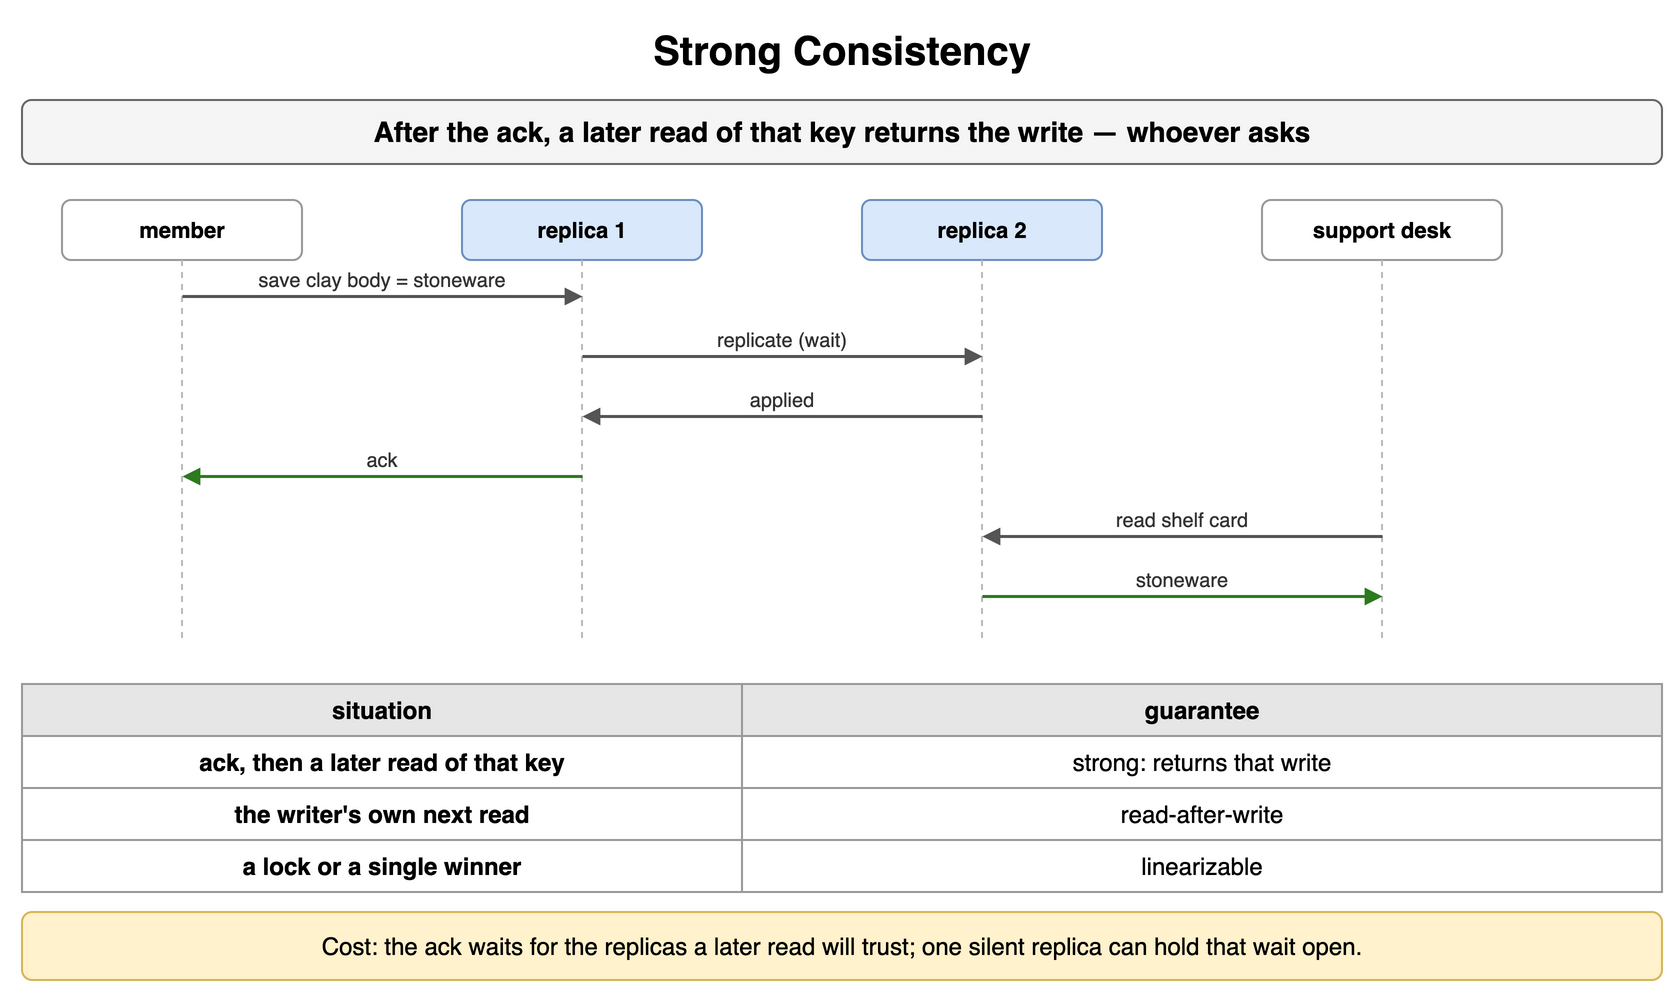

The diagram above was exported from draw.io. Its source (the exported page's mxGraphModel, read from the mxfile embedded in the PNG):
<mxGraphModel dx="900" dy="506" grid="1" gridSize="10" guides="1" tooltips="1" connect="1" arrows="1" fold="1" page="1" pageScale="1" pageWidth="900" pageHeight="506" math="0" shadow="0">
  <root>
    <mxCell id="0" />
    <mxCell id="1" parent="0" />
    <mxCell id="e1" value="Strong Consistency" style="text;html=1;align=center;verticalAlign=middle;whiteSpace=wrap;fontSize=20;fontStyle=1;" vertex="1" parent="1">
      <mxGeometry x="40" y="10" width="820" height="30" as="geometry" />
    </mxCell>
    <mxCell id="e2" value="After the ack, a later read of that key returns the write — whoever asks" style="rounded=1;whiteSpace=wrap;html=1;fillColor=#f5f5f5;strokeColor=#666666;fontStyle=1;fontSize=14;" vertex="1" parent="1">
      <mxGeometry x="40" y="50" width="820" height="32" as="geometry" />
    </mxCell>
    <mxCell id="e3" value="member" style="rounded=1;whiteSpace=wrap;html=1;fillColor=#ffffff;strokeColor=#999999;fontSize=11;align=center;fontStyle=1;" vertex="1" parent="1">
      <mxGeometry x="60.0" y="100" width="120" height="30" as="geometry" />
    </mxCell>
    <mxCell id="e4" value="replica 1" style="rounded=1;whiteSpace=wrap;html=1;fillColor=#dae8fc;strokeColor=#6c8ebf;fontSize=11;align=center;fontStyle=1;" vertex="1" parent="1">
      <mxGeometry x="260.0" y="100" width="120" height="30" as="geometry" />
    </mxCell>
    <mxCell id="e5" value="replica 2" style="rounded=1;whiteSpace=wrap;html=1;fillColor=#dae8fc;strokeColor=#6c8ebf;fontSize=11;align=center;fontStyle=1;" vertex="1" parent="1">
      <mxGeometry x="460.0" y="100" width="120" height="30" as="geometry" />
    </mxCell>
    <mxCell id="e6" value="support desk" style="rounded=1;whiteSpace=wrap;html=1;fillColor=#ffffff;strokeColor=#999999;fontSize=11;align=center;fontStyle=1;" vertex="1" parent="1">
      <mxGeometry x="660.0" y="100" width="120" height="30" as="geometry" />
    </mxCell>
    <mxCell id="e7" value="" style="endArrow=none;html=1;strokeColor=#bbbbbb;dashed=1;" edge="1" parent="1">
      <mxGeometry relative="1" as="geometry">
        <mxPoint x="120" y="130" as="sourcePoint" />
        <mxPoint x="120" y="322" as="targetPoint" />
      </mxGeometry>
    </mxCell>
    <mxCell id="e8" value="" style="endArrow=none;html=1;strokeColor=#bbbbbb;dashed=1;" edge="1" parent="1">
      <mxGeometry relative="1" as="geometry">
        <mxPoint x="320" y="130" as="sourcePoint" />
        <mxPoint x="320" y="322" as="targetPoint" />
      </mxGeometry>
    </mxCell>
    <mxCell id="e9" value="" style="endArrow=none;html=1;strokeColor=#bbbbbb;dashed=1;" edge="1" parent="1">
      <mxGeometry relative="1" as="geometry">
        <mxPoint x="520" y="130" as="sourcePoint" />
        <mxPoint x="520" y="322" as="targetPoint" />
      </mxGeometry>
    </mxCell>
    <mxCell id="e10" value="" style="endArrow=none;html=1;strokeColor=#bbbbbb;dashed=1;" edge="1" parent="1">
      <mxGeometry relative="1" as="geometry">
        <mxPoint x="720" y="130" as="sourcePoint" />
        <mxPoint x="720" y="322" as="targetPoint" />
      </mxGeometry>
    </mxCell>
    <mxCell id="e11" value="" style="endArrow=block;endSize=6;html=1;strokeWidth=1.5;strokeColor=#555555;fontSize=11;labelBackgroundColor=#ffffff;endSize=5;" edge="1" parent="1">
      <mxGeometry relative="1" as="geometry">
        <mxPoint x="120" y="148" as="sourcePoint" />
        <mxPoint x="320" y="148" as="targetPoint" />
      </mxGeometry>
    </mxCell>
    <mxCell id="e12" value="save clay body = stoneware" style="text;html=1;whiteSpace=wrap;fontSize=11;align=center;verticalAlign=middle;fontSize=10;fontColor=#333333;" vertex="1" parent="1">
      <mxGeometry x="124" y="132" width="192" height="15" as="geometry" />
    </mxCell>
    <mxCell id="e13" value="" style="endArrow=block;endSize=6;html=1;strokeWidth=1.5;strokeColor=#555555;fontSize=11;labelBackgroundColor=#ffffff;endSize=5;" edge="1" parent="1">
      <mxGeometry relative="1" as="geometry">
        <mxPoint x="320" y="178" as="sourcePoint" />
        <mxPoint x="520" y="178" as="targetPoint" />
      </mxGeometry>
    </mxCell>
    <mxCell id="e14" value="replicate (wait)" style="text;html=1;whiteSpace=wrap;fontSize=11;align=center;verticalAlign=middle;fontSize=10;fontColor=#333333;" vertex="1" parent="1">
      <mxGeometry x="324" y="162" width="192" height="15" as="geometry" />
    </mxCell>
    <mxCell id="e15" value="" style="endArrow=block;endSize=6;html=1;strokeWidth=1.5;strokeColor=#555555;fontSize=11;labelBackgroundColor=#ffffff;endSize=5;" edge="1" parent="1">
      <mxGeometry relative="1" as="geometry">
        <mxPoint x="520" y="208" as="sourcePoint" />
        <mxPoint x="320" y="208" as="targetPoint" />
      </mxGeometry>
    </mxCell>
    <mxCell id="e16" value="applied" style="text;html=1;whiteSpace=wrap;fontSize=11;align=center;verticalAlign=middle;fontSize=10;fontColor=#333333;" vertex="1" parent="1">
      <mxGeometry x="324" y="192" width="192" height="15" as="geometry" />
    </mxCell>
    <mxCell id="e17" value="" style="endArrow=block;endSize=6;html=1;strokeWidth=1.5;strokeColor=#2d7a1f;fontSize=11;labelBackgroundColor=#ffffff;fontColor=#2d7a1f;fontStyle=1;endSize=5;" edge="1" parent="1">
      <mxGeometry relative="1" as="geometry">
        <mxPoint x="320" y="238" as="sourcePoint" />
        <mxPoint x="120" y="238" as="targetPoint" />
      </mxGeometry>
    </mxCell>
    <mxCell id="e18" value="ack" style="text;html=1;whiteSpace=wrap;fontSize=11;align=center;verticalAlign=middle;fontSize=10;fontColor=#333333;" vertex="1" parent="1">
      <mxGeometry x="124" y="222" width="192" height="15" as="geometry" />
    </mxCell>
    <mxCell id="e19" value="" style="endArrow=block;endSize=6;html=1;strokeWidth=1.5;strokeColor=#555555;fontSize=11;labelBackgroundColor=#ffffff;endSize=5;" edge="1" parent="1">
      <mxGeometry relative="1" as="geometry">
        <mxPoint x="720" y="268" as="sourcePoint" />
        <mxPoint x="520" y="268" as="targetPoint" />
      </mxGeometry>
    </mxCell>
    <mxCell id="e20" value="read shelf card" style="text;html=1;whiteSpace=wrap;fontSize=11;align=center;verticalAlign=middle;fontSize=10;fontColor=#333333;" vertex="1" parent="1">
      <mxGeometry x="524" y="252" width="192" height="15" as="geometry" />
    </mxCell>
    <mxCell id="e21" value="" style="endArrow=block;endSize=6;html=1;strokeWidth=1.5;strokeColor=#2d7a1f;fontSize=11;labelBackgroundColor=#ffffff;fontColor=#2d7a1f;fontStyle=1;endSize=5;" edge="1" parent="1">
      <mxGeometry relative="1" as="geometry">
        <mxPoint x="520" y="298" as="sourcePoint" />
        <mxPoint x="720" y="298" as="targetPoint" />
      </mxGeometry>
    </mxCell>
    <mxCell id="e22" value="stoneware" style="text;html=1;whiteSpace=wrap;fontSize=11;align=center;verticalAlign=middle;fontSize=10;fontColor=#333333;" vertex="1" parent="1">
      <mxGeometry x="524" y="282" width="192" height="15" as="geometry" />
    </mxCell>
    <mxCell id="e23" value="situation" style="whiteSpace=wrap;html=1;fillColor=#e6e6e6;strokeColor=#999999;fontStyle=1;fontSize=12;" vertex="1" parent="1">
      <mxGeometry x="40" y="342" width="360" height="26" as="geometry" />
    </mxCell>
    <mxCell id="e24" value="guarantee" style="whiteSpace=wrap;html=1;fillColor=#e6e6e6;strokeColor=#999999;fontStyle=1;fontSize=12;" vertex="1" parent="1">
      <mxGeometry x="400" y="342" width="460" height="26" as="geometry" />
    </mxCell>
    <mxCell id="e25" value="ack, then a later read of that key" style="whiteSpace=wrap;html=1;strokeColor=#999999;fontSize=12;fillColor=#ffffff;fontStyle=1;" vertex="1" parent="1">
      <mxGeometry x="40" y="368" width="360" height="26" as="geometry" />
    </mxCell>
    <mxCell id="e26" value="strong: returns that write" style="whiteSpace=wrap;html=1;strokeColor=#999999;fontSize=12;fillColor=#ffffff;" vertex="1" parent="1">
      <mxGeometry x="400" y="368" width="460" height="26" as="geometry" />
    </mxCell>
    <mxCell id="e27" value="the writer's own next read" style="whiteSpace=wrap;html=1;strokeColor=#999999;fontSize=12;fillColor=#ffffff;fontStyle=1;" vertex="1" parent="1">
      <mxGeometry x="40" y="394" width="360" height="26" as="geometry" />
    </mxCell>
    <mxCell id="e28" value="read-after-write" style="whiteSpace=wrap;html=1;strokeColor=#999999;fontSize=12;fillColor=#ffffff;" vertex="1" parent="1">
      <mxGeometry x="400" y="394" width="460" height="26" as="geometry" />
    </mxCell>
    <mxCell id="e29" value="a lock or a single winner" style="whiteSpace=wrap;html=1;strokeColor=#999999;fontSize=12;fillColor=#ffffff;fontStyle=1;" vertex="1" parent="1">
      <mxGeometry x="40" y="420" width="360" height="26" as="geometry" />
    </mxCell>
    <mxCell id="e30" value="linearizable" style="whiteSpace=wrap;html=1;strokeColor=#999999;fontSize=12;fillColor=#ffffff;" vertex="1" parent="1">
      <mxGeometry x="400" y="420" width="460" height="26" as="geometry" />
    </mxCell>
    <mxCell id="e31" value="Cost: the ack waits for the replicas a later read will trust; one silent replica can hold that wait open." style="rounded=1;whiteSpace=wrap;html=1;fillColor=#fff2cc;strokeColor=#d6b656;fontSize=12;align=center;" vertex="1" parent="1">
      <mxGeometry x="40" y="456" width="820" height="34" as="geometry" />
    </mxCell>
  </root>
</mxGraphModel>